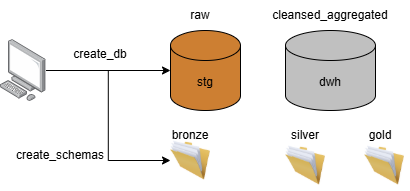

The diagram above was exported from draw.io. Its source (the exported page's mxGraphModel, read from the mxfile embedded in the PNG):
<mxGraphModel dx="1178" dy="686" grid="1" gridSize="10" guides="1" tooltips="1" connect="1" arrows="1" fold="1" page="1" pageScale="1" pageWidth="827" pageHeight="1169" math="0" shadow="0">
  <root>
    <mxCell id="0" />
    <mxCell id="1" parent="0" />
    <mxCell id="Z2DQ2pk1LzkQDVGKV-bG-1" parent="1" style="shape=cylinder3;whiteSpace=wrap;html=1;boundedLbl=1;backgroundOutline=1;size=15;fillColor=#CD7F32;" value="stg" vertex="1">
      <mxGeometry height="80" width="70" x="200" y="130" as="geometry" />
    </mxCell>
    <mxCell id="Z2DQ2pk1LzkQDVGKV-bG-2" parent="1" style="shape=cylinder3;whiteSpace=wrap;html=1;boundedLbl=1;backgroundOutline=1;size=15;fillColor=#C0C0C0;" value="dwh" vertex="1">
      <mxGeometry height="80" width="90" x="315" y="130" as="geometry" />
    </mxCell>
    <mxCell id="Z2DQ2pk1LzkQDVGKV-bG-14" edge="1" parent="1" source="Z2DQ2pk1LzkQDVGKV-bG-3" style="edgeStyle=orthogonalEdgeStyle;rounded=0;orthogonalLoop=1;jettySize=auto;html=1;entryX=0;entryY=0.5;entryDx=0;entryDy=0;defaultLabelBackgroundColor=page;" target="Z2DQ2pk1LzkQDVGKV-bG-9">
      <mxGeometry relative="1" as="geometry" />
    </mxCell>
    <mxCell id="Z2DQ2pk1LzkQDVGKV-bG-3" parent="1" style="image;aspect=fixed;html=1;align=center;shadow=0;dashed=0;image=img/lib/allied_telesis/computer_and_terminals/Personal_Computer.svg;points=[[0.5,0.102,0],[0.5,0.932,0],[0.172,0.5,0],[0.997,0.576,0],[0.993,0.323,0],[0.993,0.832,0],[0,0.782,0],[0.173,0.033,0]];labelPerimeter=1;" value="" vertex="1">
      <mxGeometry height="61.800000000000004" width="45.6" x="30" y="139.1" as="geometry" />
    </mxCell>
    <mxCell id="Z2DQ2pk1LzkQDVGKV-bG-4" edge="1" parent="1" source="Z2DQ2pk1LzkQDVGKV-bG-3" style="edgeStyle=orthogonalEdgeStyle;rounded=0;orthogonalLoop=1;jettySize=auto;html=1;entryX=0;entryY=0.5;entryDx=0;entryDy=0;entryPerimeter=0;defaultLabelBackgroundColor=page;" target="Z2DQ2pk1LzkQDVGKV-bG-1">
      <mxGeometry relative="1" as="geometry" />
    </mxCell>
    <mxCell id="Z2DQ2pk1LzkQDVGKV-bG-5" parent="1" style="text;html=1;whiteSpace=wrap;strokeColor=none;fillColor=none;align=center;verticalAlign=middle;rounded=0;" value="create_db" vertex="1">
      <mxGeometry height="30" width="60" x="100" y="139.1" as="geometry" />
    </mxCell>
    <mxCell id="Z2DQ2pk1LzkQDVGKV-bG-7" parent="1" style="image;html=1;image=img/lib/clip_art/general/Full_Folder_128x128.png;labelPerimeter=1;" value="" vertex="1">
      <mxGeometry height="40" width="40" x="394" y="245" as="geometry" />
    </mxCell>
    <mxCell id="Z2DQ2pk1LzkQDVGKV-bG-8" parent="1" style="image;html=1;image=img/lib/clip_art/general/Full_Folder_128x128.png;labelPerimeter=1;" value="" vertex="1">
      <mxGeometry height="50" width="40" x="315" y="240" as="geometry" />
    </mxCell>
    <mxCell id="Z2DQ2pk1LzkQDVGKV-bG-9" parent="1" style="image;html=1;image=img/lib/clip_art/general/Full_Folder_128x128.png;labelPerimeter=1;" value="" vertex="1">
      <mxGeometry height="50" width="40" x="200" y="235" as="geometry" />
    </mxCell>
    <mxCell id="Z2DQ2pk1LzkQDVGKV-bG-10" parent="1" style="text;html=1;whiteSpace=wrap;strokeColor=none;fillColor=none;align=center;verticalAlign=middle;rounded=0;" value="raw" vertex="1">
      <mxGeometry height="30" width="60" x="200" y="100" as="geometry" />
    </mxCell>
    <mxCell id="Z2DQ2pk1LzkQDVGKV-bG-11" parent="1" style="text;html=1;whiteSpace=wrap;strokeColor=none;fillColor=none;align=center;verticalAlign=middle;rounded=0;" value="cleansed_aggregated" vertex="1">
      <mxGeometry height="30" width="60" x="330" y="100" as="geometry" />
    </mxCell>
    <mxCell id="Z2DQ2pk1LzkQDVGKV-bG-16" parent="1" style="text;html=1;whiteSpace=wrap;strokeColor=none;fillColor=none;align=center;verticalAlign=middle;rounded=0;" value="create_schemas" vertex="1">
      <mxGeometry height="30" width="60" x="60" y="240" as="geometry" />
    </mxCell>
    <mxCell id="Z2DQ2pk1LzkQDVGKV-bG-17" parent="1" style="text;html=1;whiteSpace=wrap;strokeColor=none;fillColor=none;align=center;verticalAlign=middle;rounded=0;" value="bronze" vertex="1">
      <mxGeometry height="30" width="60" x="190" y="220" as="geometry" />
    </mxCell>
    <mxCell id="Z2DQ2pk1LzkQDVGKV-bG-18" parent="1" style="text;html=1;whiteSpace=wrap;strokeColor=none;fillColor=none;align=center;verticalAlign=middle;rounded=0;" value="silver" vertex="1">
      <mxGeometry height="30" width="60" x="305" y="220" as="geometry" />
    </mxCell>
    <mxCell id="Z2DQ2pk1LzkQDVGKV-bG-19" parent="1" style="text;html=1;whiteSpace=wrap;strokeColor=none;fillColor=none;align=center;verticalAlign=middle;rounded=0;" value="gold" vertex="1">
      <mxGeometry height="30" width="60" x="380" y="220" as="geometry" />
    </mxCell>
  </root>
</mxGraphModel>